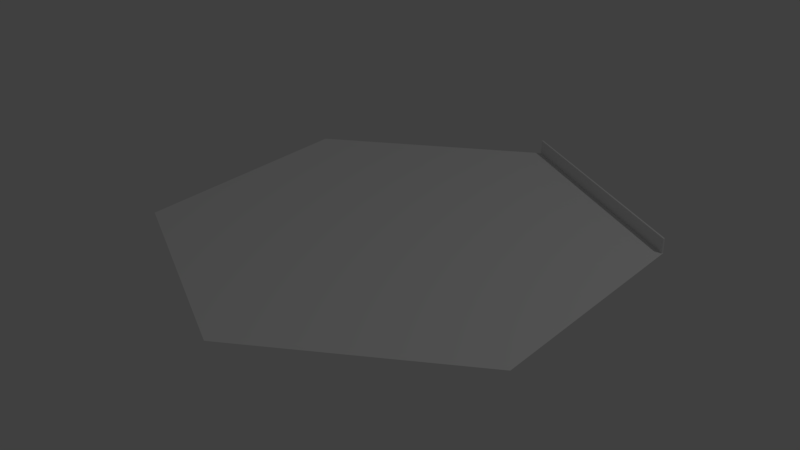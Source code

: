 # Source: SM_TileFence.blend  (saved by Blender 2.78.0; exported with 4.5.12 LTS)
import bpy
from mathutils import Matrix  # noqa: F401  (used for matrix-valued properties, if any)

bpy.ops.wm.read_factory_settings(use_empty=True)
scene = bpy.context.scene
scene.name = 'Scene'

# ---- collections
col_collection_1 = bpy.data.collections.new('Collection 1'); scene.collection.children.link(col_collection_1)
col_collection_2 = bpy.data.collections.new('Collection 2'); scene.collection.children.link(col_collection_2)
col_collection_2.hide_render = True
col_collection_2.hide_viewport = True

# ---- world
world_world = bpy.data.worlds.new('World'); scene.world = world_world
world_world.color = (0.05088, 0.05088, 0.05088)
world_world.use_sun_shadow = False
world_world.sun_shadow_jitter_overblur = 0.0
world_world.cycles.sampling_method = 'MANUAL'

# ---- lights
light_lamp = bpy.data.lights.new('Lamp', 'POINT')
light_lamp.transmission_factor = 0.0
light_lamp.cutoff_distance = 30.0
light_lamp.energy = 100.0
light_lamp.shadow_buffer_clip_start = 1.001
light_lamp.shadow_soft_size = 0.1
light_lamp.shadow_maximum_resolution = 0.006
light_lamp.use_absolute_resolution = True

# ---- meshes
me_plane = bpy.data.meshes.new('Plane')
me_plane.from_pydata([(1.273, -0.7351, 7.451e-09), (1.273, 0.735, 7.451e-09), (1.273, -0.7351, 0.0919), (1.273, 0.735, 0.0919), (1.263, -0.7351, 0.0919), (1.263, -0.7351, 7.451e-09), (1.263, 0.735, 7.451e-09), (1.263, 0.735, 0.0919)], [], [(0, 1, 3, 2), (5, 4, 7, 6), (3, 7, 4, 2), (0, 5, 6, 1), (1, 6, 7, 3), (2, 4, 5, 0)])
me_plane.use_remesh_preserve_volume = False
me_plane.use_remesh_preserve_attributes = False
me_plane.use_mirror_vertex_groups = False
me_plane.update()
me_cylinder = bpy.data.meshes.new('Cylinder')
me_cylinder.from_pydata([(0.0, 1.47, 0.0), (1.273, 0.735, 0.0), (1.273, -0.735, 0.0), (-1.285e-07, -1.47, 0.0), (-1.273, -0.735, 0.0), (-1.273, 0.735, 0.0)], [], [(1, 0, 5, 4, 3, 2)])
me_cylinder.use_remesh_preserve_volume = False
me_cylinder.use_remesh_preserve_attributes = False
me_cylinder.use_mirror_vertex_groups = False
me_cylinder.update()
me_plane_001 = bpy.data.meshes.new('Plane.001')
me_plane_001.from_pydata([(1.273, -0.7351, 7.451e-09), (1.273, 0.735, 7.451e-09), (1.273, -0.7351, 0.0919), (1.273, 0.735, 0.0919), (1.263, -0.7351, 0.0919), (1.263, -0.7351, 7.451e-09), (1.263, 0.735, 7.451e-09), (1.263, 0.735, 0.0919)], [], [(0, 1, 3, 2), (5, 4, 7, 6), (3, 7, 4, 2), (0, 5, 6, 1), (1, 6, 7, 3), (2, 4, 5, 0)])
me_plane_001.use_remesh_preserve_volume = False
me_plane_001.use_remesh_preserve_attributes = False
me_plane_001.use_mirror_vertex_groups = False
me_plane_001.update()

# ---- objects
ob_plane = bpy.data.objects.new('Plane', me_plane)
ob_tile = bpy.data.objects.new('Tile', me_cylinder)
ob_lamp = bpy.data.objects.new('Lamp', light_lamp)
ob_plane_001 = bpy.data.objects.new('Plane.001', me_plane_001)

# ---- transforms, parenting, visibility, modifiers, constraints
ob_plane.location = (0.0, 0.0, 0.0)
ob_plane.rotation_euler = (0.0, -0.0, 1.047)
ob_plane.lineart.crease_threshold = 0.0
ob_tile.location = (0.0, 0.0, 0.0)
ob_tile.lineart.crease_threshold = 0.0
ob_lamp.location = (4.076, 1.005, 5.904)
ob_lamp.rotation_euler = (0.6503, 0.05522, 1.866)
ob_lamp.lock_rotations_4d = False
ob_lamp.empty_display_type = 'ARROWS'
ob_lamp.color = (0.0, 0.0, 0.0, 0.0)
ob_lamp.lineart.crease_threshold = 0.0
ob_plane_001.location = (0.0, 0.0, 0.0)
ob_plane_001.rotation_euler = (0.0, -0.0, 1.047)
ob_plane_001.lineart.crease_threshold = 0.0

# ---- collection membership
col_collection_1.objects.link(ob_plane)
col_collection_1.objects.link(ob_tile)
col_collection_1.objects.link(ob_lamp)
col_collection_2.objects.link(ob_plane_001)

# ---- scene / render settings (as saved in the file)
scene.frame_start = 1; scene.frame_end = 250; scene.frame_set(1)
scene.render.engine = 'BLENDER_EEVEE_NEXT'
scene.render.resolution_percentage = 50
scene.render.dither_intensity = 0.0
scene.cycles.use_denoising = False
scene.cycles.samples = 128
scene.cycles.sampling_pattern = 'TABULATED_SOBOL'
scene.cycles.light_sampling_threshold = 0.0
scene.cycles.use_adaptive_sampling = False
scene.cycles.use_light_tree = False
scene.cycles.blur_glossy = 0.0
scene.cycles.sample_clamp_indirect = 0.0
scene.view_settings.view_transform = 'Standard'
bpy.context.view_layer.update()

# ---- added for rendering (the .blend has no active camera): camera
cam_auto = bpy.data.cameras.new('AutoCamera')
cam_auto.lens = 50.0
cam_auto.sensor_width = 36.0
cam_auto.clip_end = 1000.0
ob_auto_camera = bpy.data.objects.new('AutoCamera', cam_auto)
scene.collection.objects.link(ob_auto_camera)
ob_auto_camera.location = (3.59955, -4.3194, 2.92555)
ob_auto_camera.rotation_euler = (1.09748, -7.21219e-08, 0.694738)
scene.camera = ob_auto_camera
bpy.context.view_layer.update()
